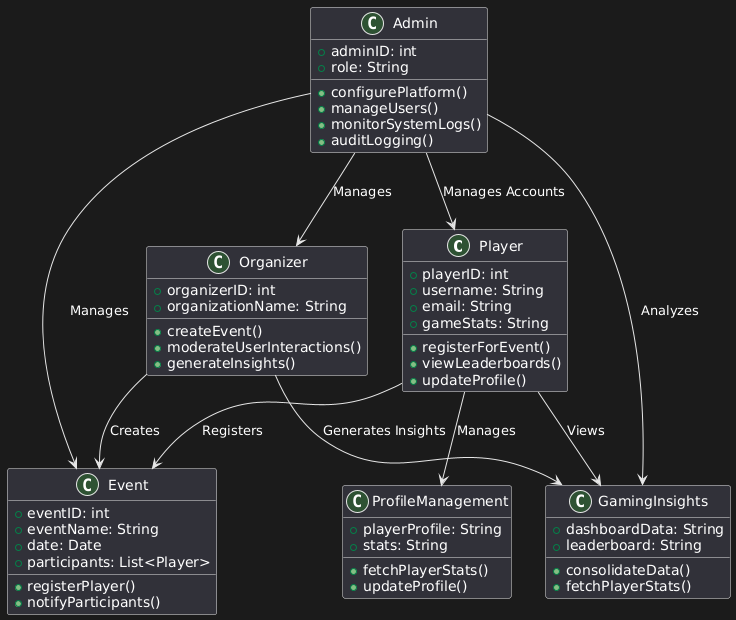

The diagram above was rendered by PlantUML. Its source (embedded in the PNG):
@startuml
class Player {
  + playerID: int
  + username: String
  + email: String
  + gameStats: String
  + registerForEvent()
  + viewLeaderboards()
  + updateProfile()
}

class Organizer {
  + organizerID: int
  + organizationName: String
  + createEvent()
  + moderateUserInteractions()
  + generateInsights()
}

class Admin {
  + adminID: int
  + role: String
  + configurePlatform()
  + manageUsers()
  + monitorSystemLogs()
  + auditLogging()
}

class Event {
  + eventID: int
  + eventName: String
  + date: Date
  + participants: List<Player>
  + registerPlayer()
  + notifyParticipants()
}

class GamingInsights {
  + dashboardData: String
  + leaderboard: String
  + consolidateData()
  + fetchPlayerStats()
}

class ProfileManagement {
  + playerProfile: String
  + stats: String
  + fetchPlayerStats()
  + updateProfile()
}

Player --> ProfileManagement : "Manages"
Player --> GamingInsights : "Views"
Player --> Event : "Registers"
Organizer --> Event : "Creates"
Organizer --> GamingInsights : "Generates Insights"
Admin --> Event : "Manages"
Admin --> Player : "Manages Accounts"
Admin --> Organizer : "Manages"
Admin --> GamingInsights : "Analyzes"
@enduml